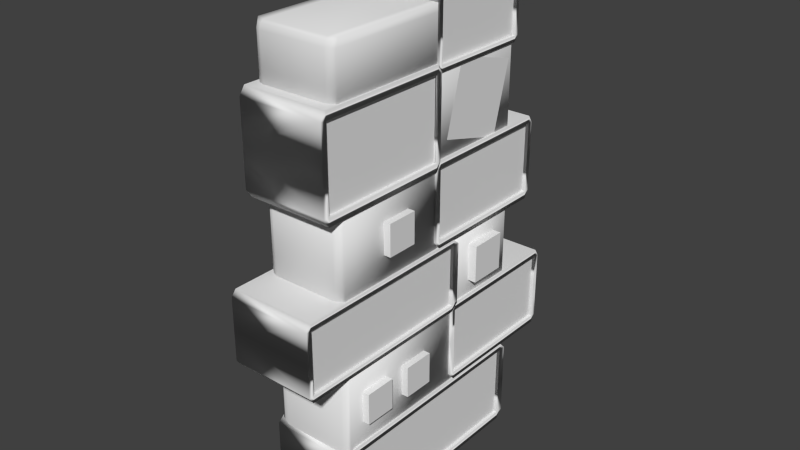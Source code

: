# Source: chili_wowas_hq_1_.blend  (saved by Blender 2.70.0; exported with 4.5.12 LTS)
import bpy
from mathutils import Matrix  # noqa: F401  (used for matrix-valued properties, if any)

bpy.ops.wm.read_factory_settings(use_empty=True)
scene = bpy.context.scene
scene.name = 'Scene'

# ---- collections
col_collection_1 = bpy.data.collections.new('Collection 1'); scene.collection.children.link(col_collection_1)

# ---- materials (node trees are filled in below, after node groups)
mat_material = bpy.data.materials.new('Material')
mat_material.alpha_threshold = 0.0
mat_material.use_transparent_shadow = False
mat_material.roughness = 0.5
mat_material.line_color = (0.0, 0.0, 0.0, 1.0)

# ---- material node trees

# ---- world
world_world = bpy.data.worlds.new('World'); scene.world = world_world
world_world.color = (0.05088, 0.05088, 0.05088)
world_world.use_sun_shadow = False
world_world.sun_shadow_jitter_overblur = 0.0
world_world.cycles.sampling_method = 'MANUAL'
world_world.cycles.sample_map_resolution = 256

# ---- meshes
me_cube_018 = bpy.data.meshes.new('Cube.018')
me_cube_018.from_pydata([(-1.0, -1.0, -1.0), (-1.0, 1.0, -1.0), (1.0, 1.0, -1.0), (1.0, -1.0, -1.0), (-1.0, -1.0, 1.0), (-1.0, 1.0, 1.0), (1.0, 1.0, 1.0), (1.0, -1.0, 1.0)], [], [(4, 5, 1, 0), (5, 6, 2, 1), (6, 7, 3, 2), (7, 4, 0, 3), (0, 1, 2, 3), (7, 6, 5, 4)])
_uv = me_cube_018.uv_layers.new(name='UVMap')
_uv.uv.foreach_set('vector', [0.0, 0.0, 0.0, 0.0, 0.0, 0.0, 0.0, 0.0, 0.0, 1.0, 1.0, 1.0, 1.0, 0.0, 0.0, 0.0, 1.0, 1.0, 0.0, 1.0, 0.0, 0.0, 1.0, 0.0, 1.0, 1.0, 0.0, 1.0, 0.0, 4.079e-07, 1.0, 4.079e-07, 0.0, 0.0, 0.0, 1.0, 1.0, 1.0, 1.0, 0.0, 1.0, 0.0, 1.0, 1.0, 0.0, 1.0, 0.0, 0.0])
me_cube_018.use_remesh_preserve_volume = False
me_cube_018.use_remesh_preserve_attributes = False
me_cube_018.use_mirror_vertex_groups = False
me_cube_018.update()
me_cube_017 = bpy.data.meshes.new('Cube.017')
me_cube_017.from_pydata([(-1.0, -1.0, -1.0), (-1.0, 1.0, -1.0), (1.0, 1.0, -1.0), (1.0, -1.0, -1.0), (-1.0, -1.0, 1.0), (-1.0, 1.0, 1.0), (1.0, 1.0, 1.0), (1.0, -1.0, 1.0)], [], [(4, 5, 1, 0), (5, 6, 2, 1), (6, 7, 3, 2), (7, 4, 0, 3), (0, 1, 2, 3), (7, 6, 5, 4)])
_uv = me_cube_017.uv_layers.new(name='UVMap')
_uv.uv.foreach_set('vector', [0.0, 0.0, 0.0, 0.0, 0.0, 0.0, 0.0, 0.0, 0.0, 1.0, 1.0, 1.0, 1.0, 0.0, 0.0, 0.0, 1.0, 1.0, 0.0, 1.0, 0.0, 0.0, 1.0, 0.0, 1.0, 1.0, 0.0, 1.0, 0.0, 4.079e-07, 1.0, 4.079e-07, 0.0, 0.0, 0.0, 1.0, 1.0, 1.0, 1.0, 0.0, 1.0, 0.0, 1.0, 1.0, 0.0, 1.0, 0.0, 0.0])
me_cube_017.use_remesh_preserve_volume = False
me_cube_017.use_remesh_preserve_attributes = False
me_cube_017.use_mirror_vertex_groups = False
me_cube_017.update()
me_cube_016 = bpy.data.meshes.new('Cube.016')
me_cube_016.from_pydata([(-1.0, -1.0, -1.0), (-1.0, 1.0, -1.0), (1.0, 1.0, -1.0), (1.0, -1.0, -1.0), (-1.0, -1.0, 1.0), (-1.0, 1.0, 1.0), (1.0, 1.0, 1.0), (1.0, -1.0, 1.0)], [], [(4, 5, 1, 0), (5, 6, 2, 1), (6, 7, 3, 2), (7, 4, 0, 3), (0, 1, 2, 3), (7, 6, 5, 4)])
_uv = me_cube_016.uv_layers.new(name='UVMap')
_uv.uv.foreach_set('vector', [0.0, 0.0, 0.0, 0.0, 0.0, 0.0, 0.0, 0.0, 0.0, 1.0, 1.0, 1.0, 1.0, 0.0, 0.0, 0.0, 1.0, 1.0, 0.0, 1.0, 0.0, 0.0, 1.0, 0.0, 1.0, 1.0, 0.0, 1.0, 0.0, 4.079e-07, 1.0, 4.079e-07, 0.0, 0.0, 0.0, 1.0, 1.0, 1.0, 1.0, 0.0, 1.0, 0.0, 1.0, 1.0, 0.0, 1.0, 0.0, 0.0])
me_cube_016.use_remesh_preserve_volume = False
me_cube_016.use_remesh_preserve_attributes = False
me_cube_016.use_mirror_vertex_groups = False
me_cube_016.update()
me_cube_015 = bpy.data.meshes.new('Cube.015')
me_cube_015.from_pydata([(-1.0, -1.0, -1.0), (-1.0, 1.0, -1.0), (1.0, 1.0, -1.0), (1.0, -1.0, -1.0), (-1.0, -1.0, 1.0), (-1.0, 1.0, 1.0), (1.0, 1.0, 1.0), (1.0, -1.0, 1.0)], [], [(4, 5, 1, 0), (5, 6, 2, 1), (6, 7, 3, 2), (7, 4, 0, 3), (0, 1, 2, 3), (7, 6, 5, 4)])
_uv = me_cube_015.uv_layers.new(name='UVMap')
_uv.uv.foreach_set('vector', [0.0, 0.0, 0.0, 0.0, 0.0, 0.0, 0.0, 0.0, 0.0, 1.0, 1.0, 1.0, 1.0, 0.0, 0.0, 0.0, 1.0, 1.0, 0.0, 1.0, 0.0, 0.0, 1.0, 0.0, 1.0, 1.0, 0.0, 1.0, 0.0, 4.079e-07, 1.0, 4.079e-07, 0.0, 0.0, 0.0, 1.0, 1.0, 1.0, 1.0, 0.0, 1.0, 0.0, 1.0, 1.0, 0.0, 1.0, 0.0, 0.0])
me_cube_015.use_remesh_preserve_volume = False
me_cube_015.use_remesh_preserve_attributes = False
me_cube_015.use_mirror_vertex_groups = False
me_cube_015.update()
me_cube_012 = bpy.data.meshes.new('Cube.012')
me_cube_012.from_pydata([(-1.0, 2.355, -1.0), (-1.0, 4.355, -1.0), (1.0, 4.355, -1.0), (1.0, 2.355, -1.0), (-1.0, 2.355, 1.0), (-1.0, 4.355, 1.0), (1.0, 4.355, 1.0), (1.0, 2.355, 1.0), (-1.0, -1.0, -1.0), (-1.0, 1.0, -1.0), (1.0, 1.0, -1.0), (1.0, -1.0, -1.0), (-1.0, -1.0, 1.0), (-1.0, 1.0, 1.0), (1.0, 1.0, 1.0), (1.0, -1.0, 1.0), (-1.287, 8.508, 3.904), (-1.287, 10.9, 3.904), (1.11, 10.9, 3.904), (1.11, 8.508, 3.904), (-1.287, 8.508, 6.301), (-1.287, 10.9, 6.301), (1.11, 10.9, 6.301), (1.11, 8.508, 6.301), (-1.0, 0.8849, 8.764), (-1.0, 2.885, 8.764), (1.0, 2.885, 8.764), (1.0, 0.8849, 8.764), (-1.0, 0.8849, 10.76), (-1.0, 2.885, 10.76), (1.0, 2.885, 10.76), (1.0, 0.8849, 10.76)], [], [(4, 5, 1, 0), (5, 6, 2, 1), (6, 7, 3, 2), (7, 4, 0, 3), (0, 1, 2, 3), (7, 6, 5, 4), (12, 13, 9, 8), (13, 14, 10, 9), (14, 15, 11, 10), (15, 12, 8, 11), (8, 9, 10, 11), (15, 14, 13, 12), (20, 21, 17, 16), (21, 22, 18, 17), (22, 23, 19, 18), (23, 20, 16, 19), (16, 17, 18, 19), (23, 22, 21, 20), (28, 29, 25, 24), (29, 30, 26, 25), (30, 31, 27, 26), (31, 28, 24, 27), (24, 25, 26, 27), (31, 30, 29, 28)])
_uv = me_cube_012.uv_layers.new(name='UVMap')
_uv.uv.foreach_set('vector', [0.0, 0.0, 0.0, 0.0, 0.0, 0.0, 0.0, 0.0, 0.0, 1.0, 1.0, 1.0, 1.0, 0.0, 0.0, 0.0, 1.0, 1.0, 0.0, 1.0, 0.0, 0.0, 1.0, 0.0, 1.0, 1.0, 0.0, 1.0, 0.0, 4.079e-07, 1.0, 4.079e-07, 0.0, 0.0, 0.0, 1.0, 1.0, 1.0, 1.0, 0.0, 1.0, 0.0, 1.0, 1.0, 0.0, 1.0, 0.0, 0.0, 0.0, 0.0, 0.0, 0.0, 0.0, 0.0, 0.0, 0.0, 0.0, 1.0, 1.0, 1.0, 1.0, 0.0, 0.0, 0.0, 1.0, 1.0, 0.0, 1.0, 0.0, 0.0, 1.0, 0.0, 1.0, 1.0, 0.0, 1.0, 0.0, 4.079e-07, 1.0, 4.079e-07, 0.0, 0.0, 0.0, 1.0, 1.0, 1.0, 1.0, 0.0, 1.0, 0.0, 1.0, 1.0, 0.0, 1.0, 0.0, 0.0, 0.0, 0.0, 0.0, 0.0, 0.0, 0.0, 0.0, 0.0, 0.0, 1.0, 1.0, 1.0, 1.0, 0.0, 0.0, 0.0, 1.0, 1.0, 0.0, 1.0, 0.0, 0.0, 1.0, 0.0, 1.0, 1.0, 0.0, 1.0, 0.0, 4.079e-07, 1.0, 4.079e-07, 0.0, 0.0, 0.0, 1.0, 1.0, 1.0, 1.0, 0.0, 1.0, 0.0, 1.0, 1.0, 0.0, 1.0, 0.0, 0.0, 0.0, 0.0, 0.0, 0.0, 0.0, 0.0, 0.0, 0.0, 0.0, 1.0, 1.0, 1.0, 1.0, 0.0, 0.0, 0.0, 1.0, 1.0, 0.0, 1.0, 0.0, 0.0, 1.0, 0.0, 1.0, 1.0, 0.0, 1.0, 0.0, 4.079e-07, 1.0, 4.079e-07, 0.0, 0.0, 0.0, 1.0, 1.0, 1.0, 1.0, 0.0, 1.0, 0.0, 1.0, 1.0, 0.0, 1.0, 0.0, 0.0])
me_cube_012.use_remesh_preserve_volume = False
me_cube_012.use_remesh_preserve_attributes = False
me_cube_012.use_mirror_vertex_groups = False
me_cube_012.update()
me_plane_006 = bpy.data.meshes.new('Plane.006')
me_plane_006.from_pydata([(-1.061, -1.061, 0.0), (1.061, -1.061, 0.0), (-1.061, 1.061, 0.0), (1.061, 1.061, 0.0)], [], [(0, 1, 3, 2)])
_uv = me_plane_006.uv_layers.new(name='UVMap')
_uv.uv.foreach_set('vector', [0.0, 1.0, 0.0, 0.0, 1.0, 0.0, 1.0, 1.0])
me_plane_006.use_remesh_preserve_volume = False
me_plane_006.use_remesh_preserve_attributes = False
me_plane_006.use_mirror_vertex_groups = False
me_plane_006.update()
me_plane_005 = bpy.data.meshes.new('Plane.005')
me_plane_005.from_pydata([(-1.0, -1.0, -2.524), (1.0, -1.0, -2.524), (-1.0, 1.0, -2.524), (1.0, 1.0, -2.524), (-1.0, -1.0, 0.0), (1.0, -1.0, 0.0), (-1.0, 1.0, 0.0), (1.0, 1.0, 0.0)], [], [(0, 2, 3, 1), (4, 5, 7, 6)])
_uv = me_plane_005.uv_layers.new(name='UVMap')
_uv.uv.foreach_set('vector', [0.03257, 0.04937, 0.03257, 0.9764, 0.9596, 0.9764, 0.9596, 0.04937, 0.03257, 0.04937, 0.9596, 0.04937, 0.9596, 0.9764, 0.03257, 0.9764])
me_plane_005.use_remesh_preserve_volume = False
me_plane_005.use_remesh_preserve_attributes = False
me_plane_005.use_mirror_vertex_groups = False
me_plane_005.update()
me_plane_004 = bpy.data.meshes.new('Plane.004')
me_plane_004.from_pydata([(-1.0, -0.9939, -2.524), (1.0, -0.9939, -2.524), (-1.0, 0.9939, -2.524), (1.0, 0.9939, -2.524), (-1.0, -1.0, 0.0), (1.0, -1.0, 0.0), (-1.0, 1.0, 0.0), (1.0, 1.0, 0.0)], [], [(0, 2, 3, 1), (4, 5, 7, 6)])
_uv = me_plane_004.uv_layers.new(name='UVMap')
_uv.uv.foreach_set('vector', [0.0246, 0.03295, 0.0246, 0.9678, 0.9652, 0.9678, 0.9652, 0.03295, 0.0246, 0.03007, 0.9652, 0.03007, 0.9652, 0.9707, 0.0246, 0.9707])
me_plane_004.use_remesh_preserve_volume = False
me_plane_004.use_remesh_preserve_attributes = False
me_plane_004.use_mirror_vertex_groups = False
me_plane_004.update()
me_plane_003 = bpy.data.meshes.new('Plane.003')
me_plane_003.from_pydata([(-1.0, -1.0, -2.524), (1.0, -1.0, -2.524), (-1.0, 1.0, -2.524), (1.0, 1.0, -2.524), (-1.0, -1.0, 0.0), (1.0, -1.0, 0.0), (-1.0, 1.0, 0.0), (1.0, 1.0, 0.0)], [], [(0, 2, 3, 1), (4, 5, 7, 6)])
_uv = me_plane_003.uv_layers.new(name='UVMap')
_uv.uv.foreach_set('vector', [0.02045, 0.04311, 0.02045, 0.9647, 0.942, 0.9647, 0.942, 0.04311, 0.02045, 0.04311, 0.942, 0.04311, 0.942, 0.9647, 0.02045, 0.9647])
me_plane_003.use_remesh_preserve_volume = False
me_plane_003.use_remesh_preserve_attributes = False
me_plane_003.use_mirror_vertex_groups = False
me_plane_003.update()
me_plane_002 = bpy.data.meshes.new('Plane.002')
me_plane_002.from_pydata([(-0.757, -1.0, -2.524), (1.0, -1.0, -2.524), (-0.757, 1.0, -2.524), (1.0, 1.0, -2.524), (-0.757, -1.0, 8.108e-07), (1.0, -1.0, 0.0), (-0.757, 1.0, 8.108e-07), (1.0, 1.0, 0.0)], [], [(0, 2, 3, 1), (4, 5, 7, 6)])
_uv = me_plane_002.uv_layers.new(name='UVMap')
_uv.uv.foreach_set('vector', [0.04851, -0.03296, 0.04851, 1.031, 0.9148, 1.031, 0.9148, -0.03296, 0.04851, -0.03296, 0.9148, -0.03296, 0.9148, 1.031, 0.04851, 1.031])
me_plane_002.use_remesh_preserve_volume = False
me_plane_002.use_remesh_preserve_attributes = False
me_plane_002.use_mirror_vertex_groups = False
me_plane_002.update()
me_plane_001 = bpy.data.meshes.new('Plane.001')
me_plane_001.from_pydata([(-1.0, -1.0, -2.524), (1.0, -1.0, -2.524), (-1.0, 1.0, -2.524), (1.0, 1.0, -2.524), (-1.0, -1.0, 0.0), (1.0, -1.0, 0.0), (-1.0, 1.0, 0.0), (1.0, 1.0, 0.0)], [], [(0, 2, 3, 1), (4, 5, 7, 6)])
_uv = me_plane_001.uv_layers.new(name='UVMap')
_uv.uv.foreach_set('vector', [-0.01977, -0.03672, -0.01977, 1.041, 0.9401, 1.041, 0.9401, -0.03672, -0.01977, -0.03672, 0.9401, -0.03672, 0.9401, 1.041, -0.01977, 1.041])
me_plane_001.use_remesh_preserve_volume = False
me_plane_001.use_remesh_preserve_attributes = False
me_plane_001.use_mirror_vertex_groups = False
me_plane_001.update()
me_plane = bpy.data.meshes.new('Plane')
me_plane.from_pydata([(-1.0, -1.0, -2.524), (1.0, -1.0, -2.524), (-1.0, 1.0, -2.524), (1.0, 1.0, -2.524), (-1.0, -1.0, 0.0), (1.0, -1.0, 0.0), (-1.0, 1.0, 0.0), (1.0, 1.0, 0.0)], [], [(0, 2, 3, 1), (4, 5, 7, 6)])
_uv = me_plane.uv_layers.new(name='UVMap')
_uv.uv.foreach_set('vector', [0.04567, 0.004662, 0.04567, 0.9735, 0.9348, 0.9735, 0.9348, 0.004662, 0.04567, 0.004662, 0.9348, 0.004662, 0.9348, 0.9735, 0.04567, 0.9735])
me_plane.use_remesh_preserve_volume = False
me_plane.use_remesh_preserve_attributes = False
me_plane.use_mirror_vertex_groups = False
me_plane.update()
me_cube_011 = bpy.data.meshes.new('Cube.011')
me_cube_011.from_pydata([(-0.9219, -0.85, -1.0), (0.9219, -0.85, -1.0), (-0.9219, -0.85, 1.0), (0.9219, -0.85, 1.0), (-1.0, -0.7576, 0.73), (-1.0, -0.7576, -1.0), (1.0, -0.7576, 0.73), (1.0, -0.7576, -1.0), (-0.7876, -0.9249, 1.0), (-0.7876, -0.9249, -1.0), (-0.7876, -0.8327, -1.0), (-0.7876, -0.8327, 0.73), (0.8086, -0.9249, -1.0), (0.8086, -0.8327, -1.0), (0.8086, -0.9249, 1.0), (0.8086, -0.8327, 0.73), (-1.0, 2.801, 0.73), (1.0, 2.801, -1.0), (-1.0, 2.801, -1.0), (1.0, 2.801, 0.73), (-0.7876, 2.801, -1.0), (-0.7876, 2.801, 0.73), (0.8086, 2.801, -1.0), (0.8086, 2.801, 0.73), (-0.9219, -0.9251, -4.22), (-1.0, 1.873, -4.22), (1.0, 1.873, -4.22), (0.9219, -0.9251, -4.22), (-0.9219, -0.9251, -2.678), (-1.0, 1.873, -2.678), (1.0, 1.873, -2.678), (0.9219, -0.9251, -2.678), (-1.0, -0.8327, -2.678), (-1.0, -0.8327, -4.22), (1.0, -0.8327, -2.678), (1.0, -0.8327, -4.22), (-0.7876, 1.873, -2.678), (-0.7876, 1.873, -4.22), (-0.7876, -1.0, -2.678), (-0.7876, -1.0, -4.22), (-0.7876, -0.8327, -4.22), (-0.7876, -0.8327, -2.678), (0.8086, 1.873, -2.678), (0.8086, -1.0, -4.22), (0.8086, -0.8327, -4.22), (0.8086, 1.873, -4.22), (0.8086, -1.0, -2.678), (0.8086, -0.8327, -2.678), (0.9219, 6.859, 0.7804), (-0.9219, 6.859, 0.7804), (0.9219, 6.803, 1.782), (-0.9219, 6.803, 1.782), (1.0, 6.684, 1.827), (1.0, 6.767, 0.7804), (-1.0, 6.684, 1.827), (-1.0, 6.767, 0.7804), (0.7876, 6.878, 1.782), (0.7876, 6.934, 0.7804), (0.7876, 6.767, 0.7804), (0.7876, 6.767, 1.827), (-0.8086, 6.934, 0.7804), (-0.8086, 6.767, 0.7804), (-0.8086, 6.878, 1.782), (-0.8086, 6.767, 1.827), (0.9219, 6.859, 1.67), (-0.9219, 6.859, 1.67), (1.0, 6.767, 1.67), (-1.0, 6.767, 1.67), (0.7876, 6.934, 1.67), (-0.8086, 6.934, 1.67), (1.0, 2.677, 1.827), (-1.0, 2.693, 0.7804), (1.0, 2.693, 0.7804), (-1.0, 2.677, 1.827), (0.7876, 2.693, 0.7804), (0.7876, 2.693, 1.827), (-0.8086, 2.693, 0.7804), (-0.8086, 2.693, 1.827), (1.0, 2.693, 1.67), (-1.0, 2.693, 1.67), (0.9219, 6.765, -2.766), (1.0, 2.611, -2.766), (-1.0, 2.611, -2.766), (-0.9219, 6.765, -2.766), (0.9219, 6.765, -1.123), (1.0, 2.679, -1.123), (-1.0, 2.679, -1.123), (-0.9219, 6.765, -1.123), (1.0, 6.673, -1.123), (1.0, 6.673, -2.766), (-1.0, 6.673, -1.123), (-1.0, 6.673, -2.766), (0.7876, 2.679, -1.123), (0.7876, 2.611, -2.766), (0.7876, 6.84, -1.123), (0.7876, 6.84, -2.766), (0.7876, 6.673, -2.766), (0.7876, 6.673, -1.123), (-0.8086, 2.679, -1.123), (-0.8086, 6.84, -2.766), (-0.8086, 6.673, -2.766), (-0.8086, 2.611, -2.766), (-0.8086, 6.84, -1.123), (-0.8086, 6.673, -1.123), (0.9219, 6.626, -5.92), (1.0, 1.756, -5.92), (-1.0, 1.756, -5.92), (-0.9219, 6.626, -5.92), (0.9219, 6.626, -4.184), (1.0, 1.85, -4.184), (-1.0, 1.85, -4.184), (-0.9219, 6.626, -4.184), (1.0, 6.588, -4.184), (1.0, 6.588, -5.92), (-1.0, 6.588, -4.184), (-1.0, 6.588, -5.92), (0.7876, 1.85, -4.184), (0.7876, 1.756, -5.92), (0.7876, 6.683, -4.184), (0.7876, 6.683, -5.92), (0.7876, 6.588, -5.92), (0.7876, 6.588, -4.184), (-0.8086, 1.85, -4.184), (-0.8086, 6.683, -5.92), (-0.8086, 6.588, -5.92), (-0.8086, 1.756, -5.92), (-0.8086, 6.683, -4.184), (-0.8086, 6.588, -4.184), (0.9219, 6.626, -6.096), (-0.9219, 6.626, -6.096), (1.0, 6.588, -6.096), (-1.0, 6.588, -6.096), (0.7876, 6.683, -6.096), (0.7876, 6.588, -6.096), (-0.8086, 6.683, -6.096), (-0.8086, 6.588, -6.096)], [], [(6, 3, 1, 7), (8, 2, 0, 9), (2, 4, 5, 0), (19, 6, 7, 17), (12, 13, 7, 1), (8, 11, 4, 2), (14, 8, 9, 12), (0, 5, 10, 9), (14, 15, 11, 8), (9, 10, 13, 12), (3, 14, 12, 1), (3, 6, 15, 14), (4, 16, 18, 5), (13, 22, 17, 7), (11, 21, 16, 4), (5, 18, 20, 10), (15, 23, 21, 11), (10, 20, 22, 13), (6, 19, 23, 15), (32, 29, 25, 33), (42, 30, 26, 45), (34, 31, 27, 35), (38, 28, 24, 39), (44, 45, 26, 35), (41, 36, 29, 32), (28, 32, 33, 24), (30, 34, 35, 26), (43, 44, 35, 27), (38, 41, 32, 28), (29, 36, 37, 25), (46, 38, 39, 43), (33, 25, 37, 40), (47, 42, 36, 41), (24, 33, 40, 39), (46, 47, 41, 38), (36, 42, 45, 37), (40, 37, 45, 44), (39, 40, 44, 43), (31, 46, 43, 27), (34, 30, 42, 47), (31, 34, 47, 46), (67, 65, 49, 55), (68, 64, 48, 57), (64, 66, 53, 48), (79, 67, 55, 71), (60, 61, 55, 49), (56, 59, 52, 50), (69, 68, 57, 60), (48, 53, 58, 57), (62, 63, 59, 56), (57, 58, 61, 60), (65, 69, 60, 49), (51, 54, 63, 62), (54, 51, 65, 67), (56, 50, 64, 68), (50, 52, 66, 64), (73, 54, 67, 79), (62, 56, 68, 69), (51, 62, 69, 65), (66, 78, 72, 53), (61, 76, 71, 55), (59, 75, 70, 52), (53, 72, 74, 58), (63, 77, 75, 59), (58, 74, 76, 61), (54, 73, 77, 63), (52, 70, 78, 66), (88, 85, 81, 89), (98, 86, 82, 101), (90, 87, 83, 91), (94, 84, 80, 95), (100, 101, 82, 91), (97, 92, 85, 88), (84, 88, 89, 80), (86, 90, 91, 82), (99, 100, 91, 83), (94, 97, 88, 84), (85, 92, 93, 81), (102, 94, 95, 99), (89, 81, 93, 96), (103, 98, 92, 97), (80, 89, 96, 95), (102, 103, 97, 94), (92, 98, 101, 93), (96, 93, 101, 100), (95, 96, 100, 99), (87, 102, 99, 83), (90, 86, 98, 103), (87, 90, 103, 102), (112, 109, 105, 113), (122, 110, 106, 125), (114, 111, 107, 115), (118, 108, 104, 119), (124, 125, 106, 115), (121, 116, 109, 112), (108, 112, 113, 104), (110, 114, 115, 106), (113, 120, 133, 130), (118, 121, 112, 108), (109, 116, 117, 105), (126, 118, 119, 123), (113, 105, 117, 120), (127, 122, 116, 121), (123, 119, 132, 134), (126, 127, 121, 118), (116, 122, 125, 117), (120, 117, 125, 124), (120, 124, 135, 133), (111, 126, 123, 107), (114, 110, 122, 127), (111, 114, 127, 126), (134, 135, 131, 129), (128, 130, 133, 132), (132, 133, 135, 134), (119, 104, 128, 132), (124, 115, 131, 135), (115, 107, 129, 131), (107, 123, 134, 129), (104, 113, 130, 128)])
me_cube_011.polygons.foreach_set('use_smooth', [True] * 119)
_uv = me_cube_011.uv_layers.new(name='UVMap')
_uv.uv.foreach_set('vector', [6.484, 6.661, 6.631, 7.245, 6.631, 2.923, 6.484, 2.923, 0.7592, 7.411, 1.028, 7.411, 1.028, 3.156, 0.7592, 3.156, 6.631, 7.245, 6.484, 6.661, 6.484, 2.923, 6.631, 2.923, 0.7214, 6.661, 6.484, 6.661, 6.484, 2.923, 0.7214, 2.923, 6.749, 2.923, 6.484, 2.923, 6.484, 2.923, 6.631, 2.923, 6.749, 7.245, 6.484, 6.661, 6.484, 6.661, 6.631, 7.245, -2.439, 7.411, 0.7592, 7.411, 0.7592, 3.156, -2.439, 3.156, 6.631, 2.923, 6.484, 2.923, 6.484, 2.923, 6.749, 2.923, -2.439, 7.411, -2.439, 6.837, 0.7592, 6.837, 0.7592, 7.411, 0.7592, 3.156, 0.7592, 3.156, -2.439, 3.156, -2.439, 3.156, -2.666, 7.411, -2.439, 7.411, -2.439, 3.156, -2.666, 3.156, 6.631, 7.245, 6.484, 6.661, 6.484, 6.661, 6.749, 7.245, 6.484, 6.661, 0.7214, 6.661, 0.7214, 2.923, 6.484, 2.923, 6.484, 2.923, 0.7214, 2.923, 0.7214, 2.923, 6.484, 2.923, 6.484, 6.661, 0.7214, 6.661, 0.7214, 6.661, 6.484, 6.661, 6.484, 2.923, 0.7214, 2.923, 0.7214, 2.923, 6.484, 2.923, -2.439, 6.837, -2.439, 6.837, 0.7593, 6.837, 0.7592, 6.837, 0.7592, 3.156, 0.7593, 3.156, -2.439, 3.156, -2.439, 3.156, 6.484, 6.661, 0.7214, 6.661, 0.7214, 6.661, 6.484, 6.661, 6.484, -0.7027, 2.194, -0.7027, 2.194, -4.036, 6.484, -4.036, 2.194, -0.7027, 2.194, -0.7027, 2.194, -4.036, 2.194, -4.036, 6.484, -0.7027, 6.631, -0.7027, 6.631, -4.036, 6.484, -4.036, 0.7592, -0.4133, 1.028, -0.4133, 1.028, -3.695, 0.7592, -3.695, 6.484, -4.036, 2.194, -4.036, 2.194, -4.036, 6.484, -4.036, 6.484, -0.7027, 2.194, -0.7027, 2.194, -0.7027, 6.484, -0.7027, 6.631, -0.7027, 6.484, -0.7027, 6.484, -4.036, 6.631, -4.036, 2.194, -0.7027, 6.484, -0.7027, 6.484, -4.036, 2.194, -4.036, 6.749, -4.036, 6.484, -4.036, 6.484, -4.036, 6.631, -4.036, 6.749, -0.7027, 6.484, -0.7027, 6.484, -0.7027, 6.631, -0.7027, 2.194, -0.7027, 2.194, -0.7027, 2.194, -4.036, 2.194, -4.036, -2.439, -0.4133, 0.7592, -0.4133, 0.7592, -3.695, -2.439, -3.695, 6.484, -4.036, 2.194, -4.036, 2.194, -4.036, 6.484, -4.036, -2.439, -0.4133, -2.439, -0.4133, 0.7593, -0.4133, 0.7592, -0.4133, 6.631, -4.036, 6.484, -4.036, 6.484, -4.036, 6.749, -4.036, -2.439, -0.4133, -2.439, -0.4133, 0.7592, -0.4133, 0.7592, -0.4133, 0.7593, -0.4133, -2.439, -0.4133, -2.439, -3.695, 0.7593, -3.695, 0.7592, -3.695, 0.7593, -3.695, -2.439, -3.695, -2.439, -3.695, 0.7592, -3.695, 0.7592, -3.695, -2.439, -3.695, -2.439, -3.695, -2.666, -0.4133, -2.439, -0.4133, -2.439, -3.695, -2.666, -3.695, 6.484, -0.7027, 2.194, -0.7027, 2.194, -0.7027, 6.484, -0.7027, 6.631, -0.7027, 6.484, -0.7027, 6.484, -0.7027, 6.749, -0.7027, -5.567, 8.694, -5.714, 8.694, -5.714, 6.77, -5.567, 6.77, -2.397, 8.838, -2.666, 8.838, -2.666, 6.944, -2.397, 6.944, -5.714, 8.694, -5.567, 8.694, -5.567, 6.77, -5.714, 6.77, 0.8934, 8.694, -5.567, 8.694, -5.567, 6.77, 0.8934, 6.77, -5.833, 6.77, -5.567, 6.77, -5.567, 6.77, -5.714, 6.77, -1.408, 0.2926, -1.408, 0.4986, -1.885, 0.6288, -1.709, 0.4102, 0.8012, 8.838, -2.397, 8.838, -2.397, 6.944, 0.8012, 6.944, -5.714, 6.77, -5.567, 6.77, -5.567, 6.77, -5.833, 6.77, 2.178, 0.2926, 2.178, 0.4986, -1.408, 0.4986, -1.408, 0.2926, -2.397, 6.944, -2.397, 6.944, 0.8012, 6.944, 0.8012, 6.944, 1.028, 8.838, 0.8012, 8.838, 0.8012, 6.944, 1.028, 6.944, 2.433, 0.4102, 2.608, 0.6288, 2.178, 0.4986, 2.178, 0.2926, -5.436, 9.033, -5.625, 8.935, -5.714, 8.694, -5.567, 8.694, -2.397, 9.075, -2.666, 9.075, -2.666, 8.838, -2.397, 8.838, -5.625, 8.935, -5.436, 9.033, -5.567, 8.694, -5.714, 8.694, 0.9192, 9.033, -5.436, 9.033, -5.567, 8.694, 0.8934, 8.694, 0.8012, 9.075, -2.397, 9.075, -2.397, 8.838, 0.8012, 8.838, 1.028, 9.075, 0.8012, 9.075, 0.8012, 8.838, 1.028, 8.838, -5.567, 8.694, 0.8934, 8.694, 0.8934, 6.77, -5.567, 6.77, -5.567, 6.77, 0.8934, 6.77, 0.8934, 6.77, -5.567, 6.77, -1.237, -2.988, -1.237, 4.037, -1.707, 4.065, -1.707, -2.845, -5.567, 6.77, 0.8934, 6.77, 0.8934, 6.77, -5.567, 6.77, 2.295, -2.988, 2.295, 4.037, -1.237, 4.037, -1.237, -2.988, -2.397, 6.944, -2.397, 6.944, 0.8012, 6.944, 0.8012, 6.944, 2.718, -2.845, 2.718, 4.065, 2.295, 4.037, 2.295, -2.988, -5.436, 9.033, 0.9192, 9.033, 0.8934, 8.694, -5.567, 8.694, -5.418, 2.657, 0.9149, 2.657, 1.024, -0.893, -5.418, -0.893, 0.9149, 2.657, 0.9149, 2.657, 1.024, -0.893, 1.024, -0.893, -5.418, 2.657, -5.565, 2.657, -5.565, -0.893, -5.418, -0.893, -2.397, 2.894, -2.666, 2.894, -2.666, -0.6007, -2.397, -0.6007, -5.418, -0.893, 1.024, -0.893, 1.024, -0.893, -5.418, -0.893, -5.418, 2.657, 0.9149, 2.657, 0.9149, 2.657, -5.418, 2.657, -5.565, 2.657, -5.418, 2.657, -5.418, -0.893, -5.565, -0.893, 0.9149, 2.657, -5.418, 2.657, -5.418, -0.893, 1.024, -0.893, -5.684, -0.893, -5.418, -0.893, -5.418, -0.893, -5.565, -0.893, -5.684, 2.657, -5.418, 2.657, -5.418, 2.657, -5.565, 2.657, 0.9149, 2.657, 0.9149, 2.657, 1.024, -0.893, 1.024, -0.893, 0.8012, 2.894, -2.397, 2.894, -2.397, -0.6007, 0.8012, -0.6007, -5.418, -0.893, 1.024, -0.893, 1.024, -0.893, -5.418, -0.893, 0.8012, 2.894, 0.8012, 2.894, -2.397, 2.894, -2.397, 2.894, -5.565, -0.893, -5.418, -0.893, -5.418, -0.893, -5.684, -0.893, 0.8012, 2.894, 0.8012, 2.894, -2.397, 2.894, -2.397, 2.894, -2.397, 2.894, 0.8012, 2.894, 0.8012, -0.6007, -2.397, -0.6007, -2.397, -0.6007, -2.397, -0.6007, 0.8012, -0.6007, 0.8012, -0.6007, -2.397, -0.6007, -2.397, -0.6007, 0.8012, -0.6007, 0.8012, -0.6007, 1.028, 2.894, 0.8012, 2.894, 0.8012, -0.6007, 1.028, -0.6007, -5.418, 2.657, 0.9149, 2.657, 0.9149, 2.657, -5.418, 2.657, -5.565, 2.657, -5.418, 2.657, -5.418, 2.657, -5.684, 2.657, -5.284, -3.959, 2.23, -3.959, 2.379, -7.709, -5.284, -7.709, 2.23, -3.959, 2.23, -3.959, 2.379, -7.709, 2.379, -7.709, -5.284, -3.959, -5.431, -3.959, -5.431, -7.709, -5.284, -7.709, -2.397, -3.619, -2.666, -3.619, -2.666, -7.311, -2.397, -7.311, -5.284, -7.709, 2.379, -7.709, 2.379, -7.709, -5.284, -7.709, -5.284, -3.959, 2.23, -3.959, 2.23, -3.959, -5.284, -3.959, -5.431, -3.959, -5.284, -3.959, -5.284, -7.709, -5.431, -7.709, 2.23, -3.959, -5.284, -3.959, -5.284, -7.709, 2.379, -7.709, -5.284, -7.709, -5.284, -7.709, -5.284, -8.089, -5.284, -8.089, -5.549, -3.959, -5.284, -3.959, -5.284, -3.959, -5.431, -3.959, 2.23, -3.959, 2.23, -3.959, 2.379, -7.709, 2.379, -7.709, 0.8012, -3.619, -2.397, -3.619, -2.397, -7.311, 0.8012, -7.311, -5.284, -7.709, 2.379, -7.709, 2.379, -7.709, -5.284, -7.709, 0.8012, -3.619, 0.8012, -3.619, -2.397, -3.619, -2.397, -3.619, 0.8012, -7.311, -2.397, -7.311, -2.397, -7.686, 0.8012, -7.686, 0.8012, -3.619, 0.8012, -3.619, -2.397, -3.619, -2.397, -3.619, -2.397, -3.619, 0.8012, -3.619, 0.8012, -7.311, -2.397, -7.311, -2.397, -7.311, -2.397, -7.311, 0.8012, -7.311, 0.8012, -7.311, -2.397, -7.311, 0.8012, -7.311, 0.8012, -7.686, -2.397, -7.686, 1.028, -3.619, 0.8012, -3.619, 0.8012, -7.311, 1.028, -7.311, -5.284, -3.959, 2.23, -3.959, 2.23, -3.959, -5.284, -3.959, -5.431, -3.959, -5.284, -3.959, -5.284, -3.959, -5.549, -3.959, -5.549, -8.089, -5.284, -8.089, -5.284, -8.089, -5.431, -8.089, -5.431, -8.089, -5.284, -8.089, -5.284, -8.089, -5.549, -8.089, -2.397, -7.686, -2.397, -7.686, 0.8012, -7.686, 0.8012, -7.686, -2.397, -7.311, -2.666, -7.311, -2.666, -7.686, -2.397, -7.686, -5.284, -7.709, -5.284, -7.709, -5.284, -8.089, -5.284, -8.089, -5.284, -7.709, -5.431, -7.709, -5.431, -8.089, -5.284, -8.089, 1.028, -7.311, 0.8012, -7.311, 0.8012, -7.686, 1.028, -7.686, -5.431, -7.709, -5.284, -7.709, -5.284, -8.089, -5.431, -8.089])
me_cube_011.use_remesh_preserve_volume = False
me_cube_011.use_remesh_preserve_attributes = False
me_cube_011.use_mirror_vertex_groups = False
me_cube_011.update()
me_cube = bpy.data.meshes.new('Cube')
me_cube.from_pydata([(1.0, 0.9684, -170.1), (1.0, 0.01485, -170.1), (-1.0, 0.01485, -170.1), (-1.0, 0.9684, -170.1), (1.0, 0.05258, -170.1), (-1.0, 0.05258, -170.1), (1.0, 0.05258, -167.4), (-1.0, 0.05258, -167.4), (-1.0, 0.9372, -170.1), (-1.0, 0.9372, -167.4), (1.0, 0.9372, -170.1), (1.0, 0.9372, -167.4), (1.0, 0.9684, -211.4), (1.0, 0.01485, -211.4), (-1.0, 0.01485, -211.4), (-1.0, 0.9684, -211.4), (1.0, 0.05258, -211.4), (-1.0, 0.05258, -211.4), (1.0, 0.05258, -214.1), (-1.0, 0.05258, -214.1), (-1.0, 0.9372, -211.4), (-1.0, 0.9372, -214.1), (1.0, 0.9372, -211.4), (1.0, 0.9372, -214.1), (1.0, 0.9684, -190.7), (1.0, 0.01485, -190.7), (-1.0, 0.01485, -190.7), (-1.0, 0.9684, -190.7), (1.0, 0.05258, -190.7), (-1.0, 0.05258, -190.7), (-1.0, 0.9372, -190.7), (1.0, 0.9372, -190.7), (1.0, 0.05132, -130.5), (1.0, -1.172, -130.5), (-1.0, -1.172, -130.5), (-1.0, 0.05132, -130.5), (1.0, -1.124, -130.5), (-1.0, -1.124, -130.5), (1.0, -1.124, -126.6), (-1.0, -1.124, -126.6), (-1.0, 0.01133, -130.5), (-1.0, 0.01133, -126.6), (1.0, 0.01133, -130.5), (1.0, 0.01133, -126.6), (1.0, 0.05132, -167.3), (1.0, -1.172, -167.3), (-1.0, -1.172, -167.3), (-1.0, 0.05132, -167.3), (1.0, -1.124, -167.3), (-1.0, -1.124, -167.3), (1.0, -1.124, -171.1), (-1.0, -1.124, -171.1), (-1.0, 0.01133, -167.3), (-1.0, 0.01133, -171.1), (1.0, 0.01133, -167.3), (1.0, 0.01133, -171.1), (1.0, 0.05132, -148.9), (1.0, -1.172, -148.9), (-1.0, -1.172, -148.9), (-1.0, 0.05132, -148.9), (1.0, -1.124, -148.9), (-1.0, -1.124, -148.9), (-1.0, 0.01133, -148.9), (1.0, 0.01133, -148.9), (1.0, 0.2982, -59.91), (1.0, -1.375, -59.91), (-1.0, -1.375, -59.91), (-1.0, 0.2982, -59.91), (1.0, -1.334, -59.91), (-1.0, -1.334, -59.91), (1.0, -1.334, -56.91), (-1.0, -1.334, -56.91), (-1.0, 0.2354, -59.91), (-1.0, 0.2354, -56.91), (1.0, 0.2354, -59.91), (1.0, 0.2354, -56.91), (1.0, 0.2982, -88.79), (1.0, -1.375, -88.79), (-1.0, -1.375, -88.79), (-1.0, 0.2982, -88.79), (1.0, -1.334, -88.79), (-1.0, -1.334, -88.79), (1.0, -1.334, -91.78), (-1.0, -1.334, -91.78), (-1.0, 0.2354, -88.79), (-1.0, 0.2354, -91.78), (1.0, 0.2354, -88.79), (1.0, 0.2354, -91.78), (1.0, 0.2982, -74.35), (1.0, -1.375, -74.35), (-1.0, -1.375, -74.35), (-1.0, 0.2982, -74.35), (1.0, -1.334, -74.35), (-1.0, -1.334, -74.35), (-1.0, 0.2354, -74.35), (1.0, 0.2354, -74.35), (1.0, 1.232, -95.05), (1.0, 0.008799, -95.05), (-1.0, 0.008799, -95.05), (-1.0, 1.232, -95.05), (1.0, 0.05721, -95.05), (-1.0, 0.05721, -95.05), (1.0, 0.05721, -91.67), (-1.0, 0.05721, -91.67), (-1.0, 1.192, -95.05), (-1.0, 1.192, -91.67), (1.0, 1.192, -95.05), (1.0, 1.192, -91.67), (1.0, 1.232, -127.6), (1.0, 0.008799, -127.6), (-1.0, 0.008799, -127.6), (-1.0, 1.232, -127.6), (1.0, 0.05721, -127.6), (-1.0, 0.05721, -127.6), (1.0, 0.05721, -131.0), (-1.0, 0.05721, -131.0), (-1.0, 1.192, -127.6), (-1.0, 1.192, -131.0), (1.0, 1.192, -127.6), (1.0, 1.192, -131.0), (1.0, 1.232, -111.3), (1.0, 0.008799, -111.3), (-1.0, 0.008799, -111.3), (-1.0, 1.232, -111.3), (1.0, 0.05721, -111.3), (-1.0, 0.05721, -111.3), (-1.0, 1.192, -111.3), (1.0, 1.192, -111.3), (1.0, 1.449, -24.5), (1.0, 0.2256, -24.5), (-1.0, 0.2256, -24.5), (-1.0, 1.449, -24.5), (1.0, 0.274, -24.5), (-1.0, 0.274, -24.5), (1.0, 0.274, -21.12), (-1.0, 0.274, -21.12), (-1.0, 1.409, -24.5), (-1.0, 1.409, -21.12), (1.0, 1.409, -24.5), (1.0, 1.409, -21.12), (1.0, 1.449, -57.07), (1.0, 0.2256, -57.07), (-1.0, 0.2256, -57.07), (-1.0, 1.449, -57.07), (1.0, 0.274, -57.07), (-1.0, 0.274, -57.07), (1.0, 0.274, -60.45), (-1.0, 0.274, -60.45), (-1.0, 1.409, -57.07), (-1.0, 1.409, -60.45), (1.0, 1.409, -57.07), (1.0, 1.409, -60.45), (1.0, 1.449, -40.79), (1.0, 0.2256, -40.79), (-1.0, 0.2256, -40.79), (-1.0, 1.449, -40.79), (1.0, 0.274, -40.79), (-1.0, 0.274, -40.79), (-1.0, 1.409, -40.79), (1.0, 1.409, -40.79), (1.0, 1.0, 17.77), (1.0, -1.0, 17.77), (-1.0, -1.0, 17.77), (-1.0, 1.0, 17.77), (1.0, -0.9209, 17.77), (-1.0, -0.9209, 17.77), (1.0, -0.9209, 21.45), (-1.0, -0.9209, 21.45), (-1.0, 0.9346, 17.77), (-1.0, 0.9346, 21.45), (1.0, 0.9346, 17.77), (1.0, 0.9346, 21.45), (1.0, 1.0, -17.77), (1.0, -1.0, -17.77), (-1.0, -1.0, -17.77), (-1.0, 1.0, -17.77), (1.0, -0.9209, -17.77), (-1.0, -0.9209, -17.77), (1.0, -0.9209, -21.45), (-1.0, -0.9209, -21.45), (-1.0, 0.9346, -17.77), (-1.0, 0.9346, -21.45), (1.0, 0.9346, -17.77), (1.0, 0.9346, -21.45), (1.0, 1.0, 0.0), (1.0, -1.0, 0.0), (-1.0, -1.0, 0.0), (-1.0, 1.0, 0.0), (1.0, -0.9209, 0.0), (-1.0, -0.9209, 0.0), (-1.0, 0.9346, 0.0), (1.0, 0.9346, 0.0)], [], [(5, 4, 28, 29), (8, 9, 3), (0, 11, 10), (0, 3, 9, 11), (4, 6, 1), (10, 4, 5, 8), (11, 9, 7, 6), (10, 11, 6, 4), (2, 7, 5), (5, 7, 9, 8), (10, 8, 30, 31), (1, 6, 7, 2), (2, 5, 29, 26), (0, 10, 31, 24), (8, 3, 27, 30), (1, 2, 26, 25), (3, 0, 24, 27), (4, 1, 25, 28), (17, 29, 28, 16), (20, 15, 21), (12, 22, 23), (12, 23, 21, 15), (16, 13, 18), (22, 20, 17, 16), (23, 18, 19, 21), (22, 16, 18, 23), (14, 17, 19), (17, 20, 21, 19), (22, 31, 30, 20), (13, 14, 19, 18), (28, 29, 26, 25), (24, 27, 30, 31), (14, 26, 29, 17), (12, 24, 31, 22), (20, 30, 27, 15), (13, 25, 26, 14), (15, 27, 24, 12), (16, 28, 25, 13), (37, 36, 60, 61), (40, 41, 35), (32, 43, 42), (32, 35, 41, 43), (36, 38, 33), (42, 36, 37, 40), (43, 41, 39, 38), (42, 43, 38, 36), (34, 39, 37), (37, 39, 41, 40), (42, 40, 62, 63), (33, 38, 39, 34), (34, 37, 61, 58), (32, 42, 63, 56), (40, 35, 59, 62), (33, 34, 58, 57), (35, 32, 56, 59), (36, 33, 57, 60), (49, 61, 60, 48), (52, 47, 53), (44, 54, 55), (44, 55, 53, 47), (48, 45, 50), (54, 52, 49, 48), (55, 50, 51, 53), (54, 48, 50, 55), (46, 49, 51), (49, 52, 53, 51), (54, 63, 62, 52), (45, 46, 51, 50), (60, 61, 58, 57), (56, 59, 62, 63), (46, 58, 61, 49), (44, 56, 63, 54), (52, 62, 59, 47), (45, 57, 58, 46), (47, 59, 56, 44), (48, 60, 57, 45), (69, 68, 92, 93), (72, 73, 67), (64, 75, 74), (64, 67, 73, 75), (68, 70, 65), (74, 68, 69, 72), (75, 73, 71, 70), (74, 75, 70, 68), (66, 71, 69), (69, 71, 73, 72), (74, 72, 94, 95), (65, 70, 71, 66), (66, 69, 93, 90), (64, 74, 95, 88), (72, 67, 91, 94), (65, 66, 90, 89), (67, 64, 88, 91), (68, 65, 89, 92), (81, 93, 92, 80), (84, 79, 85), (76, 86, 87), (76, 87, 85, 79), (80, 77, 82), (86, 84, 81, 80), (87, 82, 83, 85), (86, 80, 82, 87), (78, 81, 83), (81, 84, 85, 83), (86, 95, 94, 84), (77, 78, 83, 82), (92, 93, 90, 89), (88, 91, 94, 95), (78, 90, 93, 81), (76, 88, 95, 86), (84, 94, 91, 79), (77, 89, 90, 78), (79, 91, 88, 76), (80, 92, 89, 77), (101, 100, 124, 125), (104, 105, 99), (96, 107, 106), (96, 99, 105, 107), (100, 102, 97), (106, 100, 101, 104), (107, 105, 103, 102), (106, 107, 102, 100), (98, 103, 101), (101, 103, 105, 104), (106, 104, 126, 127), (97, 102, 103, 98), (98, 101, 125, 122), (96, 106, 127, 120), (104, 99, 123, 126), (97, 98, 122, 121), (99, 96, 120, 123), (100, 97, 121, 124), (113, 125, 124, 112), (116, 111, 117), (108, 118, 119), (108, 119, 117, 111), (112, 109, 114), (118, 116, 113, 112), (119, 114, 115, 117), (118, 112, 114, 119), (110, 113, 115), (113, 116, 117, 115), (118, 127, 126, 116), (109, 110, 115, 114), (124, 125, 122, 121), (120, 123, 126, 127), (110, 122, 125, 113), (108, 120, 127, 118), (116, 126, 123, 111), (109, 121, 122, 110), (111, 123, 120, 108), (112, 124, 121, 109), (133, 132, 156, 157), (136, 137, 131), (128, 139, 138), (128, 131, 137, 139), (132, 134, 129), (138, 132, 133, 136), (139, 137, 135, 134), (138, 139, 134, 132), (130, 135, 133), (133, 135, 137, 136), (138, 136, 158, 159), (129, 134, 135, 130), (130, 133, 157, 154), (128, 138, 159, 152), (136, 131, 155, 158), (129, 130, 154, 153), (131, 128, 152, 155), (132, 129, 153, 156), (145, 157, 156, 144), (148, 143, 149), (140, 150, 151), (140, 151, 149, 143), (144, 141, 146), (150, 148, 145, 144), (151, 146, 147, 149), (150, 144, 146, 151), (142, 145, 147), (145, 148, 149, 147), (150, 159, 158, 148), (141, 142, 147, 146), (156, 153, 154, 157), (152, 159, 158, 155), (142, 154, 157, 145), (140, 152, 159, 150), (148, 158, 155, 143), (141, 153, 154, 142), (143, 155, 152, 140), (144, 156, 153, 141), (165, 164, 188, 189), (168, 169, 163), (160, 171, 170), (160, 163, 169, 171), (164, 166, 161), (170, 164, 165, 168), (171, 169, 167, 166), (170, 171, 166, 164), (162, 167, 165), (165, 167, 169, 168), (170, 168, 190, 191), (161, 166, 167, 162), (162, 165, 189, 186), (160, 170, 191, 184), (168, 163, 187, 190), (161, 162, 186, 185), (163, 160, 184, 187), (164, 161, 185, 188), (177, 189, 188, 176), (180, 175, 181), (172, 182, 183), (172, 183, 181, 175), (176, 173, 178), (182, 180, 177, 176), (183, 178, 179, 181), (182, 176, 178, 183), (174, 177, 179), (177, 180, 181, 179), (182, 191, 190, 180), (173, 174, 179, 178), (188, 189, 186, 185), (184, 187, 190, 191), (174, 186, 189, 177), (172, 184, 191, 182), (180, 190, 187, 175), (173, 185, 186, 174), (175, 187, 184, 172), (176, 188, 185, 173)])
me_cube.polygons.foreach_set('use_smooth', [True] * 228)
_uv = me_cube.uv_layers.new(name='UVMap')
_uv.uv.foreach_set('vector', [0.7217, 0.885, 0.5774, 0.885, 0.5774, 0.4425, 0.7217, 0.4425, 0.004718, 0.9425, 0.004718, 1.0, 1.936e-07, 0.9425, 0.433, 0.9425, 0.4283, 1.0, 0.4283, 0.9425, 0.1443, 0.9425, 0.2887, 0.9425, 0.2887, 1.0, 0.1443, 1.0, 0.2944, 0.9425, 0.2944, 1.0, 0.2887, 0.9425, 0.8661, 0.09962, 1.0, 0.09962, 1.0, 0.1494, 0.8661, 0.1494, 1.0, 0.1494, 1.0, 0.1992, 0.8661, 0.1992, 0.8661, 0.1494, 0.4283, 0.9425, 0.4283, 1.0, 0.2944, 1.0, 0.2944, 0.9425, 0.1443, 0.9425, 0.1386, 1.0, 0.1386, 0.9425, 0.1386, 0.9425, 0.1386, 1.0, 0.004718, 1.0, 0.004718, 0.9425, 0.8661, 0.885, 0.7217, 0.885, 0.7217, 0.4425, 0.8661, 0.4425, 0.5774, 0.9425, 0.5774, 1.0, 0.433, 1.0, 0.433, 0.9425, 0.1443, 0.9425, 0.1386, 0.9425, 0.1386, 0.5, 0.1443, 0.5, 0.433, 0.9425, 0.4283, 0.9425, 0.4283, 0.5, 0.433, 0.5, 0.004718, 0.9425, 1.936e-07, 0.9425, 9.464e-08, 0.5, 0.004718, 0.5, 0.5774, 0.9425, 0.433, 0.9425, 0.433, 0.5, 0.5774, 0.5, 0.2887, 0.9425, 0.1443, 0.9425, 0.1443, 0.5, 0.2887, 0.5, 0.2944, 0.9425, 0.2887, 0.9425, 0.2887, 0.5, 0.2944, 0.5, 0.7217, 0.0, 0.7217, 0.4425, 0.5774, 0.4425, 0.5774, 0.0, 0.004718, 0.05748, 0.0, 0.05748, 0.004718, 0.0, 0.433, 0.05748, 0.4283, 0.05748, 0.4283, 4.75e-08, 0.1443, 0.05748, 0.1443, 0.0, 0.2887, 0.0, 0.2887, 0.05748, 0.2944, 0.05748, 0.2887, 0.05748, 0.2944, 0.0, 1.0, 0.04981, 1.0, 0.09962, 0.8661, 0.09962, 0.8661, 0.04981, 0.8661, 0.0, 1.0, 1.93e-08, 1.0, 0.04981, 0.8661, 0.04981, 0.4283, 0.05748, 0.2944, 0.05748, 0.2944, 0.0, 0.4283, 4.75e-08, 0.1443, 0.05748, 0.1386, 0.05748, 0.1386, 4.75e-08, 0.1386, 0.05748, 0.004718, 0.05748, 0.004718, 0.0, 0.1386, 4.75e-08, 0.8661, 0.0, 0.8661, 0.4425, 0.7217, 0.4425, 0.7217, 0.0, 0.5774, 0.05748, 0.433, 0.05748, 0.433, 0.0, 0.5774, 0.0, 0.8718, 0.1992, 0.8718, 0.2491, 0.8661, 0.2491, 0.8661, 0.1992, 0.8708, 0.2491, 0.8708, 0.2989, 0.8661, 0.2989, 0.8661, 0.2491, 0.1443, 0.05748, 0.1443, 0.5, 0.1386, 0.5, 0.1386, 0.05748, 0.433, 0.05748, 0.433, 0.5, 0.4283, 0.5, 0.4283, 0.05748, 0.004718, 0.05748, 0.004718, 0.5, 9.464e-08, 0.5, 0.0, 0.05748, 0.5774, 0.05748, 0.5774, 0.5, 0.433, 0.5, 0.433, 0.05748, 0.2887, 0.05748, 0.2887, 0.5, 0.1443, 0.5, 0.1443, 0.05748, 0.2944, 0.05748, 0.2944, 0.5, 0.2887, 0.5, 0.2887, 0.05748, 0.7217, 0.8283, 0.5774, 0.8283, 0.5774, 0.4141, 0.7217, 0.4141, 0.004718, 0.9141, 0.004718, 1.0, 1.936e-07, 0.9141, 0.433, 0.9141, 0.4283, 1.0, 0.4283, 0.9141, 0.1443, 0.9141, 0.2887, 0.9141, 0.2887, 1.0, 0.1443, 1.0, 0.2944, 0.9141, 0.2944, 1.0, 0.2887, 0.9141, 0.8661, 0.09323, 1.0, 0.09323, 1.0, 0.1398, 0.8661, 0.1398, 1.0, 0.1398, 1.0, 0.1865, 0.8661, 0.1865, 0.8661, 0.1398, 0.4283, 0.9141, 0.4283, 1.0, 0.2944, 1.0, 0.2944, 0.9141, 0.1443, 0.9141, 0.1386, 1.0, 0.1386, 0.9141, 0.1386, 0.9141, 0.1386, 1.0, 0.004718, 1.0, 0.004718, 0.9141, 0.8661, 0.8283, 0.7217, 0.8283, 0.7217, 0.4141, 0.8661, 0.4141, 0.5774, 0.9141, 0.5774, 1.0, 0.433, 1.0, 0.433, 0.9141, 0.1443, 0.9141, 0.1386, 0.9141, 0.1386, 0.5, 0.1443, 0.5, 0.433, 0.9141, 0.4283, 0.9141, 0.4283, 0.5, 0.433, 0.5, 0.004718, 0.9141, 1.936e-07, 0.9141, 9.464e-08, 0.5, 0.004718, 0.5, 0.5774, 0.9141, 0.433, 0.9141, 0.433, 0.5, 0.5774, 0.5, 0.2887, 0.9141, 0.1443, 0.9141, 0.1443, 0.5, 0.2887, 0.5, 0.2944, 0.9141, 0.2887, 0.9141, 0.2887, 0.5, 0.2944, 0.5, 0.7217, 0.0, 0.7217, 0.4141, 0.5774, 0.4141, 0.5774, 0.0, 0.004718, 0.08587, 0.0, 0.08587, 0.004718, 0.0, 0.433, 0.08587, 0.4283, 0.08587, 0.4283, 4.445e-08, 0.1443, 0.08587, 0.1443, 0.0, 0.2887, 0.0, 0.2887, 0.08587, 0.2944, 0.08587, 0.2887, 0.08587, 0.2944, 0.0, 1.0, 0.04661, 1.0, 0.09323, 0.8661, 0.09323, 0.8661, 0.04661, 0.8661, 0.0, 1.0, 1.806e-08, 1.0, 0.04661, 0.8661, 0.04661, 0.4283, 0.08587, 0.2944, 0.08587, 0.2944, 0.0, 0.4283, 4.445e-08, 0.1443, 0.08587, 0.1386, 0.08587, 0.1386, 0.0, 0.1386, 0.08587, 0.004718, 0.08587, 0.004718, 0.0, 0.1386, 0.0, 0.8661, 0.0, 0.8661, 0.4141, 0.7217, 0.4141, 0.7217, 0.0, 0.5774, 0.08587, 0.433, 0.08587, 0.433, 0.0, 0.5774, 0.0, 0.8718, 0.1865, 0.8718, 0.2331, 0.8661, 0.2331, 0.8661, 0.1865, 0.8708, 0.2331, 0.8708, 0.2797, 0.8661, 0.2797, 0.8661, 0.2331, 0.1443, 0.08587, 0.1443, 0.5, 0.1386, 0.5, 0.1386, 0.08587, 0.433, 0.08587, 0.433, 0.5, 0.4283, 0.5, 0.4283, 0.08587, 0.004718, 0.08587, 0.004718, 0.5, 9.464e-08, 0.5, 0.0, 0.08587, 0.5774, 0.08587, 0.5774, 0.5, 0.433, 0.5, 0.433, 0.08587, 0.2887, 0.08587, 0.2887, 0.5, 0.1443, 0.5, 0.1443, 0.08587, 0.2944, 0.08587, 0.2944, 0.5, 0.2887, 0.5, 0.2887, 0.08587, 0.5705, 0.0, 0.7229, 0.0, 0.7229, 0.4141, 0.5705, 0.4141, 0.31, 0.9141, 0.31, 1.0, 0.305, 0.9141, 0.5705, 0.9141, 0.5655, 1.0, 0.5655, 0.9141, 0.1525, 0.08587, 8.18e-08, 0.08587, 0.0, 0.0, 0.1525, 0.0, 0.4409, 0.9141, 0.4409, 1.0, 0.4377, 0.9141, 1.0, 0.1865, 0.8754, 0.1865, 0.8754, 0.1398, 1.0, 0.1398, 1.0, 0.09323, 1.0, 0.1398, 0.8754, 0.1398, 0.8754, 0.09323, 0.5655, 0.9141, 0.5655, 1.0, 0.4409, 1.0, 0.4409, 0.9141, 0.4377, 0.9141, 0.4345, 1.0, 0.4345, 0.9141, 0.4345, 0.9141, 0.4345, 1.0, 0.31, 1.0, 0.31, 0.9141, 0.8754, 0.8283, 0.7229, 0.8283, 0.7229, 0.4141, 0.8754, 0.4141, 0.305, 0.9141, 0.305, 1.0, 0.1525, 1.0, 0.1525, 0.9141, 0.4377, 0.9141, 0.4345, 0.9141, 0.4345, 0.5, 0.4377, 0.5, 0.5705, 0.9141, 0.5655, 0.9141, 0.5655, 0.5, 0.5705, 0.5, 0.31, 0.9141, 0.305, 0.9141, 0.305, 0.5, 0.31, 0.5, 0.305, 0.9141, 0.1525, 0.9141, 0.1525, 0.5, 0.305, 0.5, 8.18e-08, 0.08587, 0.1525, 0.08587, 0.1525, 0.5, 3.363e-07, 0.5, 0.4409, 0.9141, 0.4377, 0.9141, 0.4377, 0.5, 0.4409, 0.5, 0.5705, 0.8283, 0.5705, 0.4141, 0.7229, 0.4141, 0.7229, 0.8283, 0.31, 0.08587, 0.305, 0.08587, 0.31, 0.0, 0.5705, 0.08587, 0.5655, 0.08587, 0.5655, 4.445e-08, 0.1525, 0.9141, 0.1525, 1.0, 6.317e-07, 1.0, 6.089e-07, 0.9141, 0.4409, 0.08587, 0.4377, 0.08587, 0.4409, 0.0, 1.0, 0.04661, 1.0, 0.09323, 0.8754, 0.09323, 0.8754, 0.04661, 0.8754, 0.0, 1.0, 1.806e-08, 1.0, 0.04661, 0.8754, 0.04661, 0.5655, 0.08587, 0.4409, 0.08587, 0.4409, 0.0, 0.5655, 4.445e-08, 0.4377, 0.08587, 0.4345, 0.08587, 0.4345, 0.0, 0.4345, 0.08587, 0.31, 0.08587, 0.31, 0.0, 0.4345, 0.0, 0.8754, 0.0, 0.8754, 0.4141, 0.7229, 0.4141, 0.7229, 0.0, 0.305, 0.08587, 0.1525, 0.08587, 0.1525, 0.0, 0.305, 0.0, 0.8804, 0.2331, 0.8804, 0.1865, 0.8836, 0.1865, 0.8836, 0.2331, 0.8804, 0.1865, 0.8804, 0.2331, 0.8754, 0.2331, 0.8754, 0.1865, 0.4377, 0.08587, 0.4377, 0.5, 0.4345, 0.5, 0.4345, 0.08587, 0.5705, 0.08587, 0.5705, 0.5, 0.5655, 0.5, 0.5655, 0.08587, 0.31, 0.08587, 0.31, 0.5, 0.305, 0.5, 0.305, 0.08587, 0.305, 0.08587, 0.305, 0.5, 0.1525, 0.5, 0.1525, 0.08587, 6.089e-07, 0.9141, 3.363e-07, 0.5, 0.1525, 0.5, 0.1525, 0.9141, 0.4409, 0.08587, 0.4409, 0.5, 0.4377, 0.5, 0.4377, 0.08587, 0.7217, 0.8283, 0.5774, 0.8283, 0.5774, 0.4141, 0.7217, 0.4141, 0.004718, 0.9141, 0.004718, 1.0, 1.936e-07, 0.9141, 0.433, 0.9141, 0.4283, 1.0, 0.4283, 0.9141, 0.1443, 0.9141, 0.2887, 0.9141, 0.2887, 1.0, 0.1443, 1.0, 0.2944, 0.9141, 0.2944, 1.0, 0.2887, 0.9141, 0.8661, 0.09323, 1.0, 0.09323, 1.0, 0.1398, 0.8661, 0.1398, 1.0, 0.1398, 1.0, 0.1865, 0.8661, 0.1865, 0.8661, 0.1398, 0.4283, 0.9141, 0.4283, 1.0, 0.2944, 1.0, 0.2944, 0.9141, 0.1443, 0.9141, 0.1386, 1.0, 0.1386, 0.9141, 0.1386, 0.9141, 0.1386, 1.0, 0.004718, 1.0, 0.004718, 0.9141, 0.8661, 0.8283, 0.7217, 0.8283, 0.7217, 0.4141, 0.8661, 0.4141, 0.5774, 0.9141, 0.5774, 1.0, 0.433, 1.0, 0.433, 0.9141, 0.1443, 0.9141, 0.1386, 0.9141, 0.1386, 0.5, 0.1443, 0.5, 0.433, 0.9141, 0.4283, 0.9141, 0.4283, 0.5, 0.433, 0.5, 0.004718, 0.9141, 1.936e-07, 0.9141, 9.464e-08, 0.5, 0.004718, 0.5, 0.5774, 0.9141, 0.433, 0.9141, 0.433, 0.5, 0.5774, 0.5, 0.2887, 0.9141, 0.1443, 0.9141, 0.1443, 0.5, 0.2887, 0.5, 0.2944, 0.9141, 0.2887, 0.9141, 0.2887, 0.5, 0.2944, 0.5, 0.7217, 0.0, 0.7217, 0.4141, 0.5774, 0.4141, 0.5774, 0.0, 0.004718, 0.08587, 0.0, 0.08587, 0.004718, 0.0, 0.433, 0.08587, 0.4283, 0.08587, 0.4283, 4.445e-08, 0.1443, 0.08587, 0.1443, 0.0, 0.2887, 0.0, 0.2887, 0.08587, 0.2944, 0.08587, 0.2887, 0.08587, 0.2944, 0.0, 1.0, 0.04661, 1.0, 0.09323, 0.8661, 0.09323, 0.8661, 0.04661, 0.8661, 0.0, 1.0, 1.806e-08, 1.0, 0.04661, 0.8661, 0.04661, 0.4283, 0.08587, 0.2944, 0.08587, 0.2944, 0.0, 0.4283, 4.445e-08, 0.1443, 0.08587, 0.1386, 0.08587, 0.1386, 0.0, 0.1386, 0.08587, 0.004718, 0.08587, 0.004718, 0.0, 0.1386, 0.0, 0.8661, 0.0, 0.8661, 0.4141, 0.7217, 0.4141, 0.7217, 0.0, 0.5774, 0.08587, 0.433, 0.08587, 0.433, 0.0, 0.5774, 0.0, 0.8718, 0.1865, 0.8718, 0.2331, 0.8661, 0.2331, 0.8661, 0.1865, 0.8708, 0.2331, 0.8708, 0.2797, 0.8661, 0.2797, 0.8661, 0.2331, 0.1443, 0.08587, 0.1443, 0.5, 0.1386, 0.5, 0.1386, 0.08587, 0.433, 0.08587, 0.433, 0.5, 0.4283, 0.5, 0.4283, 0.08587, 0.004718, 0.08587, 0.004718, 0.5, 9.464e-08, 0.5, 0.0, 0.08587, 0.5774, 0.08587, 0.5774, 0.5, 0.433, 0.5, 0.433, 0.08587, 0.2887, 0.08587, 0.2887, 0.5, 0.1443, 0.5, 0.1443, 0.08587, 0.2944, 0.08587, 0.2944, 0.5, 0.2887, 0.5, 0.2887, 0.08587, 0.7217, 0.8283, 0.5774, 0.8283, 0.5774, 0.4141, 0.7217, 0.4141, 0.004718, 0.9141, 0.004718, 1.0, 1.936e-07, 0.9141, 0.433, 0.9141, 0.4283, 1.0, 0.4283, 0.9141, 0.1443, 0.9141, 0.2887, 0.9141, 0.2887, 1.0, 0.1443, 1.0, 0.2944, 0.9141, 0.2944, 1.0, 0.2887, 0.9141, 0.8661, 0.1398, 1.0, 0.1398, 1.0, 0.1865, 0.8661, 0.1865, 1.0, 0.09323, 1.0, 0.1398, 0.8661, 0.1398, 0.8661, 0.09323, 0.4283, 0.9141, 0.4283, 1.0, 0.2944, 1.0, 0.2944, 0.9141, 0.1443, 0.9141, 0.1386, 1.0, 0.1386, 0.9141, 0.1386, 0.9141, 0.1386, 1.0, 0.004718, 1.0, 0.004718, 0.9141, 0.8661, 0.8283, 0.7217, 0.8283, 0.7217, 0.4141, 0.8661, 0.4141, 0.5774, 0.9141, 0.5774, 1.0, 0.433, 1.0, 0.433, 0.9141, 0.1443, 0.9141, 0.1386, 0.9141, 0.1386, 0.5, 0.1443, 0.5, 0.433, 0.9141, 0.4283, 0.9141, 0.4283, 0.5, 0.433, 0.5, 0.004718, 0.9141, 1.936e-07, 0.9141, 9.464e-08, 0.5, 0.004718, 0.5, 0.5774, 0.9141, 0.433, 0.9141, 0.433, 0.5, 0.5774, 0.5, 0.2887, 0.9141, 0.1443, 0.9141, 0.1443, 0.5, 0.2887, 0.5, 0.2944, 0.9141, 0.2887, 0.9141, 0.2887, 0.5, 0.2944, 0.5, 0.7217, 0.0, 0.7217, 0.4141, 0.5774, 0.4141, 0.5774, 0.0, 0.004718, 0.08587, 0.0, 0.08587, 0.004718, 0.0, 0.433, 0.08587, 0.4283, 0.08587, 0.4283, 4.445e-08, 0.1443, 0.08587, 0.1443, 0.0, 0.2887, 0.0, 0.2887, 0.08587, 0.2944, 0.08587, 0.2887, 0.08587, 0.2944, 0.0, 1.0, 0.04661, 1.0, 0.09323, 0.8661, 0.09323, 0.8661, 0.04661, 0.8661, 0.0, 1.0, 1.806e-08, 1.0, 0.04661, 0.8661, 0.04661, 0.4283, 0.08587, 0.2944, 0.08587, 0.2944, 0.0, 0.4283, 4.445e-08, 0.1443, 0.08587, 0.1386, 0.08587, 0.1386, 0.0, 0.1386, 0.08587, 0.004718, 0.08587, 0.004718, 0.0, 0.1386, 0.0, 0.8661, 0.0, 0.8661, 0.4141, 0.7217, 0.4141, 0.7217, 0.0, 0.5774, 0.08587, 0.433, 0.08587, 0.433, 0.0, 0.5774, 0.0, 0.8661, 0.1865, 0.8718, 0.1865, 0.8718, 0.2331, 0.8661, 0.2331, 0.8661, 0.2331, 0.8708, 0.2331, 0.8708, 0.2797, 0.8661, 0.2797, 0.1443, 0.08587, 0.1443, 0.5, 0.1386, 0.5, 0.1386, 0.08587, 0.433, 0.08587, 0.433, 0.5, 0.4283, 0.5, 0.4283, 0.08587, 0.004718, 0.08587, 0.004718, 0.5, 9.464e-08, 0.5, 0.0, 0.08587, 0.5774, 0.08587, 0.5774, 0.5, 0.433, 0.5, 0.433, 0.08587, 0.2887, 0.08587, 0.2887, 0.5, 0.1443, 0.5, 0.1443, 0.08587, 0.2944, 0.08587, 0.2944, 0.5, 0.2887, 0.5, 0.2887, 0.08587, 0.7217, 0.8283, 0.5774, 0.8283, 0.5774, 0.4141, 0.7217, 0.4141, 0.004718, 0.9141, 0.004718, 1.0, 1.936e-07, 0.9141, 0.433, 0.9141, 0.4283, 1.0, 0.4283, 0.9141, 0.1443, 0.9141, 0.2887, 0.9141, 0.2887, 1.0, 0.1443, 1.0, 0.2944, 0.9141, 0.2944, 1.0, 0.2887, 0.9141, 0.8661, 0.09323, 1.0, 0.09323, 1.0, 0.1398, 0.8661, 0.1398, 1.0, 0.1398, 1.0, 0.1865, 0.8661, 0.1865, 0.8661, 0.1398, 0.4283, 0.9141, 0.4283, 1.0, 0.2944, 1.0, 0.2944, 0.9141, 0.1443, 0.9141, 0.1386, 1.0, 0.1386, 0.9141, 0.1386, 0.9141, 0.1386, 1.0, 0.004718, 1.0, 0.004718, 0.9141, 0.8661, 0.8283, 0.7217, 0.8283, 0.7217, 0.4141, 0.8661, 0.4141, 0.5774, 0.9141, 0.5774, 1.0, 0.433, 1.0, 0.433, 0.9141, 0.1443, 0.9141, 0.1386, 0.9141, 0.1386, 0.5, 0.1443, 0.5, 0.433, 0.9141, 0.4283, 0.9141, 0.4283, 0.5, 0.433, 0.5, 0.004718, 0.9141, 1.936e-07, 0.9141, 9.464e-08, 0.5, 0.004718, 0.5, 0.5774, 0.9141, 0.433, 0.9141, 0.433, 0.5, 0.5774, 0.5, 0.2887, 0.9141, 0.1443, 0.9141, 0.1443, 0.5, 0.2887, 0.5, 0.2944, 0.9141, 0.2887, 0.9141, 0.2887, 0.5, 0.2944, 0.5, 0.7217, 0.0, 0.7217, 0.4141, 0.5774, 0.4141, 0.5774, 0.0, 0.004718, 0.08587, 0.0, 0.08587, 0.004718, 0.0, 0.433, 0.08587, 0.4283, 0.08587, 0.4283, 4.445e-08, 0.1443, 0.08587, 0.1443, 0.0, 0.2887, 0.0, 0.2887, 0.08587, 0.2944, 0.08587, 0.2887, 0.08587, 0.2944, 0.0, 1.0, 0.04661, 1.0, 0.09323, 0.8661, 0.09323, 0.8661, 0.04661, 0.8661, 0.0, 1.0, 1.806e-08, 1.0, 0.04661, 0.8661, 0.04661, 0.4283, 0.08587, 0.2944, 0.08587, 0.2944, 0.0, 0.4283, 4.445e-08, 0.1443, 0.08587, 0.1386, 0.08587, 0.1386, 0.0, 0.1386, 0.08587, 0.004718, 0.08587, 0.004718, 0.0, 0.1386, 0.0, 0.8661, 0.0, 0.8661, 0.4141, 0.7217, 0.4141, 0.7217, 0.0, 0.5774, 0.08587, 0.433, 0.08587, 0.433, 0.0, 0.5774, 0.0, 0.8718, 0.1865, 0.8718, 0.2331, 0.8661, 0.2331, 0.8661, 0.1865, 0.8708, 0.2331, 0.8708, 0.2797, 0.8661, 0.2797, 0.8661, 0.2331, 0.1443, 0.08587, 0.1443, 0.5, 0.1386, 0.5, 0.1386, 0.08587, 0.433, 0.08587, 0.433, 0.5, 0.4283, 0.5, 0.4283, 0.08587, 0.004718, 0.08587, 0.004718, 0.5, 9.464e-08, 0.5, 0.0, 0.08587, 0.5774, 0.08587, 0.5774, 0.5, 0.433, 0.5, 0.433, 0.08587, 0.2887, 0.08587, 0.2887, 0.5, 0.1443, 0.5, 0.1443, 0.08587, 0.2944, 0.08587, 0.2944, 0.5, 0.2887, 0.5, 0.2887, 0.08587])
me_cube.materials.append(mat_material)
me_cube.use_remesh_preserve_volume = False
me_cube.use_remesh_preserve_attributes = False
me_cube.use_mirror_vertex_groups = False
me_cube.update()

# ---- objects
ob_cube_014 = bpy.data.objects.new('Cube.014', me_cube_018)
ob_cube_013 = bpy.data.objects.new('Cube.013', me_cube_017)
ob_cube_012 = bpy.data.objects.new('Cube.012', me_cube_016)
ob_cube_011 = bpy.data.objects.new('Cube.011', me_cube_015)
ob_cube_007 = bpy.data.objects.new('Cube.007', me_cube_012)
ob_plane_006 = bpy.data.objects.new('Plane.006', me_plane_006)
ob_plane_005 = bpy.data.objects.new('Plane.005', me_plane_005)
ob_plane_004 = bpy.data.objects.new('Plane.004', me_plane_004)
ob_plane_003 = bpy.data.objects.new('Plane.003', me_plane_003)
ob_plane_002 = bpy.data.objects.new('Plane.002', me_plane_002)
ob_plane_001 = bpy.data.objects.new('Plane.001', me_plane_001)
ob_plane = bpy.data.objects.new('Plane', me_plane)
ob_cube_010 = bpy.data.objects.new('Cube.010', me_cube_011)
ob_cube = bpy.data.objects.new('Cube', me_cube)

# ---- transforms, parenting, visibility, modifiers, constraints
ob_cube_014.location = (-1.012, -1.633, 9.943)
ob_cube_014.rotation_euler = (0.0, 0.0, 3.142)
ob_cube_014.scale = (0.5225, 0.5225, 0.5225)
ob_cube_014.lineart.crease_threshold = 0.0
ob_cube_013.location = (-1.012, -2.618, 4.841)
ob_cube_013.rotation_euler = (0.0, 0.0, 3.142)
ob_cube_013.scale = (0.5225, 0.5225, 0.5225)
ob_cube_013.lineart.crease_threshold = 0.0
ob_cube_012.location = (-1.012, -0.8645, 4.841)
ob_cube_012.rotation_euler = (0.0, 0.0, 3.142)
ob_cube_012.scale = (0.5225, 0.5225, 0.5225)
ob_cube_012.lineart.crease_threshold = 0.0
ob_cube_011.location = (-1.059, 2.454, 7.507)
ob_cube_011.rotation_euler = (0.0, 0.0, 3.142)
ob_cube_011.scale = (0.6262, 0.6262, 0.6262)
ob_cube_011.lineart.crease_threshold = 0.0
ob_cube_007.location = (1.087, -2.618, 4.841)
ob_cube_007.scale = (0.5225, 0.5225, 0.5225)
ob_cube_007.lineart.crease_threshold = 0.0
ob_plane_006.location = (1.38, 2.061, 12.81)
ob_plane_006.rotation_euler = (1.571, 1.836, 1.571)
ob_plane_006.scale = (1.121, 1.121, 1.121)
ob_plane_006.lineart.crease_threshold = 0.0
ob_plane_005.location = (1.323, 1.982, 15.79)
ob_plane_005.rotation_euler = (1.571, 0.0, 1.571)
ob_plane_005.scale = (1.771, 1.503, 1.0)
ob_plane_005.lineart.crease_threshold = 0.0
ob_plane_004.location = (1.323, -2.114, 12.71)
ob_plane_004.rotation_euler = (1.571, 0.0, 1.571)
ob_plane_004.scale = (2.299, 1.38, 1.0)
ob_plane_004.lineart.crease_threshold = 0.0
ob_plane_003.location = (1.323, 2.429, 10.06)
ob_plane_003.rotation_euler = (1.571, 0.0, 1.571)
ob_plane_003.scale = (2.299, 1.203, 1.0)
ob_plane_003.lineart.crease_threshold = 0.0
ob_plane_002.location = (1.323, -2.548, 7.389)
ob_plane_002.rotation_euler = (1.571, 0.0, 1.571)
ob_plane_002.scale = (3.526, 1.191, 1.0)
ob_plane_002.lineart.crease_threshold = 0.0
ob_plane_001.location = (1.323, 3.19, 4.973)
ob_plane_001.rotation_euler = (1.571, 0.0, 1.571)
ob_plane_001.scale = (2.388, 1.337, 1.0)
ob_plane_001.lineart.crease_threshold = 0.0
ob_plane.location = (1.323, 0.07537, 1.995)
ob_plane.rotation_euler = (1.571, 0.0, 1.571)
ob_plane.scale = (3.657, 1.337, 1.0)
ob_plane.lineart.crease_threshold = 0.0
ob_cube_010.location = (0.0, 2.87, 13.07)
ob_cube_010.rotation_euler = (0.0, 0.0, 3.142)
ob_cube_010.scale = (1.376, 0.9951, 1.627)
ob_cube_010.lineart.crease_threshold = 0.0
ob_cube.location = (0.0, 0.04995, 2.054)
ob_cube.scale = (1.431, 3.913, -0.0719)
ob_cube.lock_rotations_4d = False
ob_cube.empty_display_type = 'ARROWS'
ob_cube.lineart.crease_threshold = 0.0

# ---- collection membership
col_collection_1.objects.link(ob_cube_014)
col_collection_1.objects.link(ob_cube_013)
col_collection_1.objects.link(ob_cube_012)
col_collection_1.objects.link(ob_cube_011)
col_collection_1.objects.link(ob_cube_007)
col_collection_1.objects.link(ob_plane_006)
col_collection_1.objects.link(ob_plane_005)
col_collection_1.objects.link(ob_plane_004)
col_collection_1.objects.link(ob_plane_003)
col_collection_1.objects.link(ob_plane_002)
col_collection_1.objects.link(ob_plane_001)
col_collection_1.objects.link(ob_plane)
col_collection_1.objects.link(ob_cube_010)
col_collection_1.objects.link(ob_cube)

# ---- scene / render settings (as saved in the file)
scene.frame_start = 1; scene.frame_end = 250; scene.frame_set(1)
scene.render.engine = 'BLENDER_EEVEE_NEXT'
scene.render.resolution_percentage = 50
scene.render.dither_intensity = 0.0
scene.cycles.use_denoising = False
scene.cycles.samples = 10
scene.cycles.sampling_pattern = 'TABULATED_SOBOL'
scene.cycles.light_sampling_threshold = 0.0
scene.cycles.use_adaptive_sampling = False
scene.cycles.use_light_tree = False
scene.cycles.blur_glossy = 0.0
scene.cycles.volume_bounces = 1
scene.cycles.pixel_filter_type = 'GAUSSIAN'
scene.cycles.sample_clamp_indirect = 0.0
scene.view_settings.view_transform = 'Standard'
bpy.context.view_layer.update()

# ---- added for rendering (the .blend has no active camera and no usable light): camera, sun
cam_auto = bpy.data.cameras.new('AutoCamera')
cam_auto.lens = 50.0
cam_auto.sensor_width = 36.0
cam_auto.clip_end = 1000.0
ob_auto_camera = bpy.data.objects.new('AutoCamera', cam_auto)
scene.collection.objects.link(ob_auto_camera)
ob_auto_camera.location = (18.9529, -22.5583, 24.1476)
ob_auto_camera.rotation_euler = (1.09748, -7.21219e-08, 0.694738)
scene.camera = ob_auto_camera
light_auto_sun = bpy.data.lights.new('AutoSun', 'SUN')
light_auto_sun.energy = 3.0
light_auto_sun.angle = 0.0523599
ob_auto_sun = bpy.data.objects.new('AutoSun', light_auto_sun)
scene.collection.objects.link(ob_auto_sun)
ob_auto_sun.rotation_euler = (0.872665, 0.174533, 0.523599)
bpy.context.view_layer.update()
